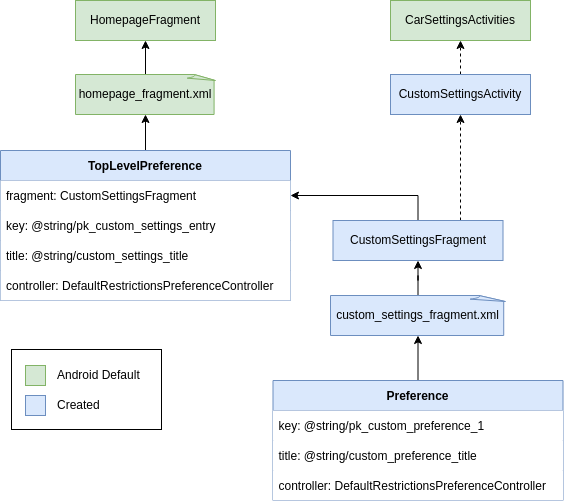

The diagram above was exported from draw.io. Its source (the exported page's mxGraphModel, read from the mxfile embedded in the PNG):
<mxGraphModel dx="2062" dy="705" grid="1" gridSize="10" guides="1" tooltips="1" connect="1" arrows="1" fold="1" page="1" pageScale="1" pageWidth="850" pageHeight="1100" math="0" shadow="0">
  <root>
    <mxCell id="0" />
    <mxCell id="1" parent="0" />
    <mxCell id="qKQ5YzoLikwpuqAr2C-4-27" value="" style="rounded=0;whiteSpace=wrap;html=1;labelBackgroundColor=#FFFFFF;strokeColor=default;fillColor=#FFFFFF;" vertex="1" parent="1">
      <mxGeometry x="211" y="479" width="150" height="80" as="geometry" />
    </mxCell>
    <mxCell id="OwqjpmNViLDOT96gXgq2-1" value="HomepageFragment" style="rounded=0;whiteSpace=wrap;html=1;fillColor=#d5e8d4;strokeColor=#82b366;" parent="1" vertex="1">
      <mxGeometry x="275" y="130" width="140" height="40" as="geometry" />
    </mxCell>
    <mxCell id="OwqjpmNViLDOT96gXgq2-3" value="" style="edgeStyle=orthogonalEdgeStyle;rounded=0;orthogonalLoop=1;jettySize=auto;html=1;" parent="1" source="OwqjpmNViLDOT96gXgq2-2" target="OwqjpmNViLDOT96gXgq2-1" edge="1">
      <mxGeometry relative="1" as="geometry" />
    </mxCell>
    <mxCell id="OwqjpmNViLDOT96gXgq2-2" value="homepage_fragment.xml" style="whiteSpace=wrap;html=1;shape=mxgraph.basic.document;fillColor=#d5e8d4;strokeColor=#82b366;" parent="1" vertex="1">
      <mxGeometry x="275" y="204" width="140" height="40" as="geometry" />
    </mxCell>
    <mxCell id="qKQ5YzoLikwpuqAr2C-4-5" style="edgeStyle=orthogonalEdgeStyle;rounded=0;orthogonalLoop=1;jettySize=auto;html=1;entryX=0.5;entryY=1;entryDx=0;entryDy=0;entryPerimeter=0;" edge="1" parent="1" source="qKQ5YzoLikwpuqAr2C-4-1" target="OwqjpmNViLDOT96gXgq2-2">
      <mxGeometry relative="1" as="geometry" />
    </mxCell>
    <mxCell id="qKQ5YzoLikwpuqAr2C-4-1" value="TopLevelPreference" style="swimlane;fontStyle=1;childLayout=stackLayout;horizontal=1;startSize=30;horizontalStack=0;resizeParent=1;resizeParentMax=0;resizeLast=0;collapsible=1;marginBottom=0;fillColor=#dae8fc;strokeColor=#6c8ebf;" vertex="1" parent="1">
      <mxGeometry x="200" y="280" width="290" height="150" as="geometry" />
    </mxCell>
    <mxCell id="qKQ5YzoLikwpuqAr2C-4-2" value="fragment: CustomSettingsFragment" style="text;strokeColor=none;fillColor=#FFFFFF;align=left;verticalAlign=middle;spacingLeft=4;spacingRight=4;overflow=hidden;points=[[0,0.5],[1,0.5]];portConstraint=eastwest;rotatable=0;" vertex="1" parent="qKQ5YzoLikwpuqAr2C-4-1">
      <mxGeometry y="30" width="290" height="30" as="geometry" />
    </mxCell>
    <mxCell id="qKQ5YzoLikwpuqAr2C-4-3" value="key: @string/pk_custom_settings_entry" style="text;strokeColor=none;fillColor=#FFFFFF;align=left;verticalAlign=middle;spacingLeft=4;spacingRight=4;overflow=hidden;points=[[0,0.5],[1,0.5]];portConstraint=eastwest;rotatable=0;" vertex="1" parent="qKQ5YzoLikwpuqAr2C-4-1">
      <mxGeometry y="60" width="290" height="30" as="geometry" />
    </mxCell>
    <mxCell id="qKQ5YzoLikwpuqAr2C-4-6" value="title: @string/custom_settings_title" style="text;strokeColor=none;fillColor=#FFFFFF;align=left;verticalAlign=middle;spacingLeft=4;spacingRight=4;overflow=hidden;points=[[0,0.5],[1,0.5]];portConstraint=eastwest;rotatable=0;" vertex="1" parent="qKQ5YzoLikwpuqAr2C-4-1">
      <mxGeometry y="90" width="290" height="30" as="geometry" />
    </mxCell>
    <mxCell id="qKQ5YzoLikwpuqAr2C-4-4" value="controller: DefaultRestrictionsPreferenceController" style="text;strokeColor=none;fillColor=#FFFFFF;align=left;verticalAlign=middle;spacingLeft=4;spacingRight=4;overflow=hidden;points=[[0,0.5],[1,0.5]];portConstraint=eastwest;rotatable=0;" vertex="1" parent="qKQ5YzoLikwpuqAr2C-4-1">
      <mxGeometry y="120" width="290" height="30" as="geometry" />
    </mxCell>
    <mxCell id="qKQ5YzoLikwpuqAr2C-4-10" style="edgeStyle=orthogonalEdgeStyle;rounded=0;orthogonalLoop=1;jettySize=auto;html=1;exitX=0.5;exitY=0;exitDx=0;exitDy=0;entryX=1;entryY=0.5;entryDx=0;entryDy=0;" edge="1" parent="1" source="qKQ5YzoLikwpuqAr2C-4-7" target="qKQ5YzoLikwpuqAr2C-4-2">
      <mxGeometry relative="1" as="geometry" />
    </mxCell>
    <mxCell id="qKQ5YzoLikwpuqAr2C-4-20" style="edgeStyle=orthogonalEdgeStyle;rounded=0;orthogonalLoop=1;jettySize=auto;html=1;entryX=0.5;entryY=1;entryDx=0;entryDy=0;dashed=1;exitX=0.75;exitY=0;exitDx=0;exitDy=0;" edge="1" parent="1" source="qKQ5YzoLikwpuqAr2C-4-7" target="qKQ5YzoLikwpuqAr2C-4-18">
      <mxGeometry relative="1" as="geometry" />
    </mxCell>
    <mxCell id="qKQ5YzoLikwpuqAr2C-4-7" value="CustomSettingsFragment" style="rounded=0;whiteSpace=wrap;html=1;fillColor=#dae8fc;strokeColor=#6c8ebf;" vertex="1" parent="1">
      <mxGeometry x="532.5" y="350" width="170" height="40" as="geometry" />
    </mxCell>
    <mxCell id="qKQ5YzoLikwpuqAr2C-4-9" value="" style="edgeStyle=orthogonalEdgeStyle;rounded=0;orthogonalLoop=1;jettySize=auto;html=1;" edge="1" parent="1" source="qKQ5YzoLikwpuqAr2C-4-8" target="qKQ5YzoLikwpuqAr2C-4-7">
      <mxGeometry relative="1" as="geometry" />
    </mxCell>
    <mxCell id="qKQ5YzoLikwpuqAr2C-4-8" value="custom_settings_fragment.xml" style="whiteSpace=wrap;html=1;shape=mxgraph.basic.document;fillColor=#dae8fc;strokeColor=#6c8ebf;" vertex="1" parent="1">
      <mxGeometry x="530" y="425" width="175" height="40" as="geometry" />
    </mxCell>
    <mxCell id="qKQ5YzoLikwpuqAr2C-4-16" style="edgeStyle=orthogonalEdgeStyle;rounded=0;orthogonalLoop=1;jettySize=auto;html=1;entryX=0.5;entryY=1;entryDx=0;entryDy=0;entryPerimeter=0;" edge="1" parent="1" source="qKQ5YzoLikwpuqAr2C-4-11" target="qKQ5YzoLikwpuqAr2C-4-8">
      <mxGeometry relative="1" as="geometry" />
    </mxCell>
    <mxCell id="qKQ5YzoLikwpuqAr2C-4-11" value="Preference" style="swimlane;fontStyle=1;childLayout=stackLayout;horizontal=1;startSize=30;horizontalStack=0;resizeParent=1;resizeParentMax=0;resizeLast=0;collapsible=1;marginBottom=0;fillColor=#dae8fc;strokeColor=#6c8ebf;" vertex="1" parent="1">
      <mxGeometry x="472.5" y="510" width="290" height="120" as="geometry" />
    </mxCell>
    <mxCell id="qKQ5YzoLikwpuqAr2C-4-13" value="key: @string/pk_custom_preference_1" style="text;strokeColor=none;fillColor=#FFFFFF;align=left;verticalAlign=middle;spacingLeft=4;spacingRight=4;overflow=hidden;points=[[0,0.5],[1,0.5]];portConstraint=eastwest;rotatable=0;" vertex="1" parent="qKQ5YzoLikwpuqAr2C-4-11">
      <mxGeometry y="30" width="290" height="30" as="geometry" />
    </mxCell>
    <mxCell id="qKQ5YzoLikwpuqAr2C-4-14" value="title: @string/custom_preference_title" style="text;strokeColor=none;fillColor=#FFFFFF;align=left;verticalAlign=middle;spacingLeft=4;spacingRight=4;overflow=hidden;points=[[0,0.5],[1,0.5]];portConstraint=eastwest;rotatable=0;" vertex="1" parent="qKQ5YzoLikwpuqAr2C-4-11">
      <mxGeometry y="60" width="290" height="30" as="geometry" />
    </mxCell>
    <mxCell id="qKQ5YzoLikwpuqAr2C-4-15" value="controller: DefaultRestrictionsPreferenceController" style="text;strokeColor=none;fillColor=#FFFFFF;align=left;verticalAlign=middle;spacingLeft=4;spacingRight=4;overflow=hidden;points=[[0,0.5],[1,0.5]];portConstraint=eastwest;rotatable=0;" vertex="1" parent="qKQ5YzoLikwpuqAr2C-4-11">
      <mxGeometry y="90" width="290" height="30" as="geometry" />
    </mxCell>
    <mxCell id="qKQ5YzoLikwpuqAr2C-4-17" value="CarSettingsActivities" style="rounded=0;whiteSpace=wrap;html=1;fillColor=#d5e8d4;strokeColor=#82b366;" vertex="1" parent="1">
      <mxGeometry x="590" y="130" width="140" height="40" as="geometry" />
    </mxCell>
    <mxCell id="qKQ5YzoLikwpuqAr2C-4-19" style="edgeStyle=orthogonalEdgeStyle;rounded=0;orthogonalLoop=1;jettySize=auto;html=1;exitX=0.5;exitY=0;exitDx=0;exitDy=0;entryX=0.5;entryY=1;entryDx=0;entryDy=0;dashed=1;" edge="1" parent="1" source="qKQ5YzoLikwpuqAr2C-4-18" target="qKQ5YzoLikwpuqAr2C-4-17">
      <mxGeometry relative="1" as="geometry" />
    </mxCell>
    <mxCell id="qKQ5YzoLikwpuqAr2C-4-18" value="CustomSettingsActivity" style="rounded=0;whiteSpace=wrap;html=1;fillColor=#dae8fc;strokeColor=#6c8ebf;" vertex="1" parent="1">
      <mxGeometry x="590" y="204" width="140" height="40" as="geometry" />
    </mxCell>
    <mxCell id="qKQ5YzoLikwpuqAr2C-4-21" value="" style="rounded=0;whiteSpace=wrap;html=1;labelBackgroundColor=#FFFFFF;strokeColor=#82b366;fillColor=#d5e8d4;" vertex="1" parent="1">
      <mxGeometry x="225" y="495" width="20" height="20" as="geometry" />
    </mxCell>
    <mxCell id="qKQ5YzoLikwpuqAr2C-4-22" value="" style="rounded=0;whiteSpace=wrap;html=1;labelBackgroundColor=#FFFFFF;strokeColor=#6c8ebf;fillColor=#dae8fc;" vertex="1" parent="1">
      <mxGeometry x="225" y="525" width="20" height="20" as="geometry" />
    </mxCell>
    <mxCell id="qKQ5YzoLikwpuqAr2C-4-23" value="Android Default" style="text;html=1;strokeColor=none;fillColor=none;align=left;verticalAlign=middle;whiteSpace=wrap;rounded=0;labelBackgroundColor=#FFFFFF;" vertex="1" parent="1">
      <mxGeometry x="255" y="490" width="160" height="30" as="geometry" />
    </mxCell>
    <mxCell id="qKQ5YzoLikwpuqAr2C-4-24" value="Created" style="text;html=1;strokeColor=none;fillColor=none;align=left;verticalAlign=middle;whiteSpace=wrap;rounded=0;labelBackgroundColor=#FFFFFF;" vertex="1" parent="1">
      <mxGeometry x="255" y="520" width="160" height="30" as="geometry" />
    </mxCell>
  </root>
</mxGraphModel>